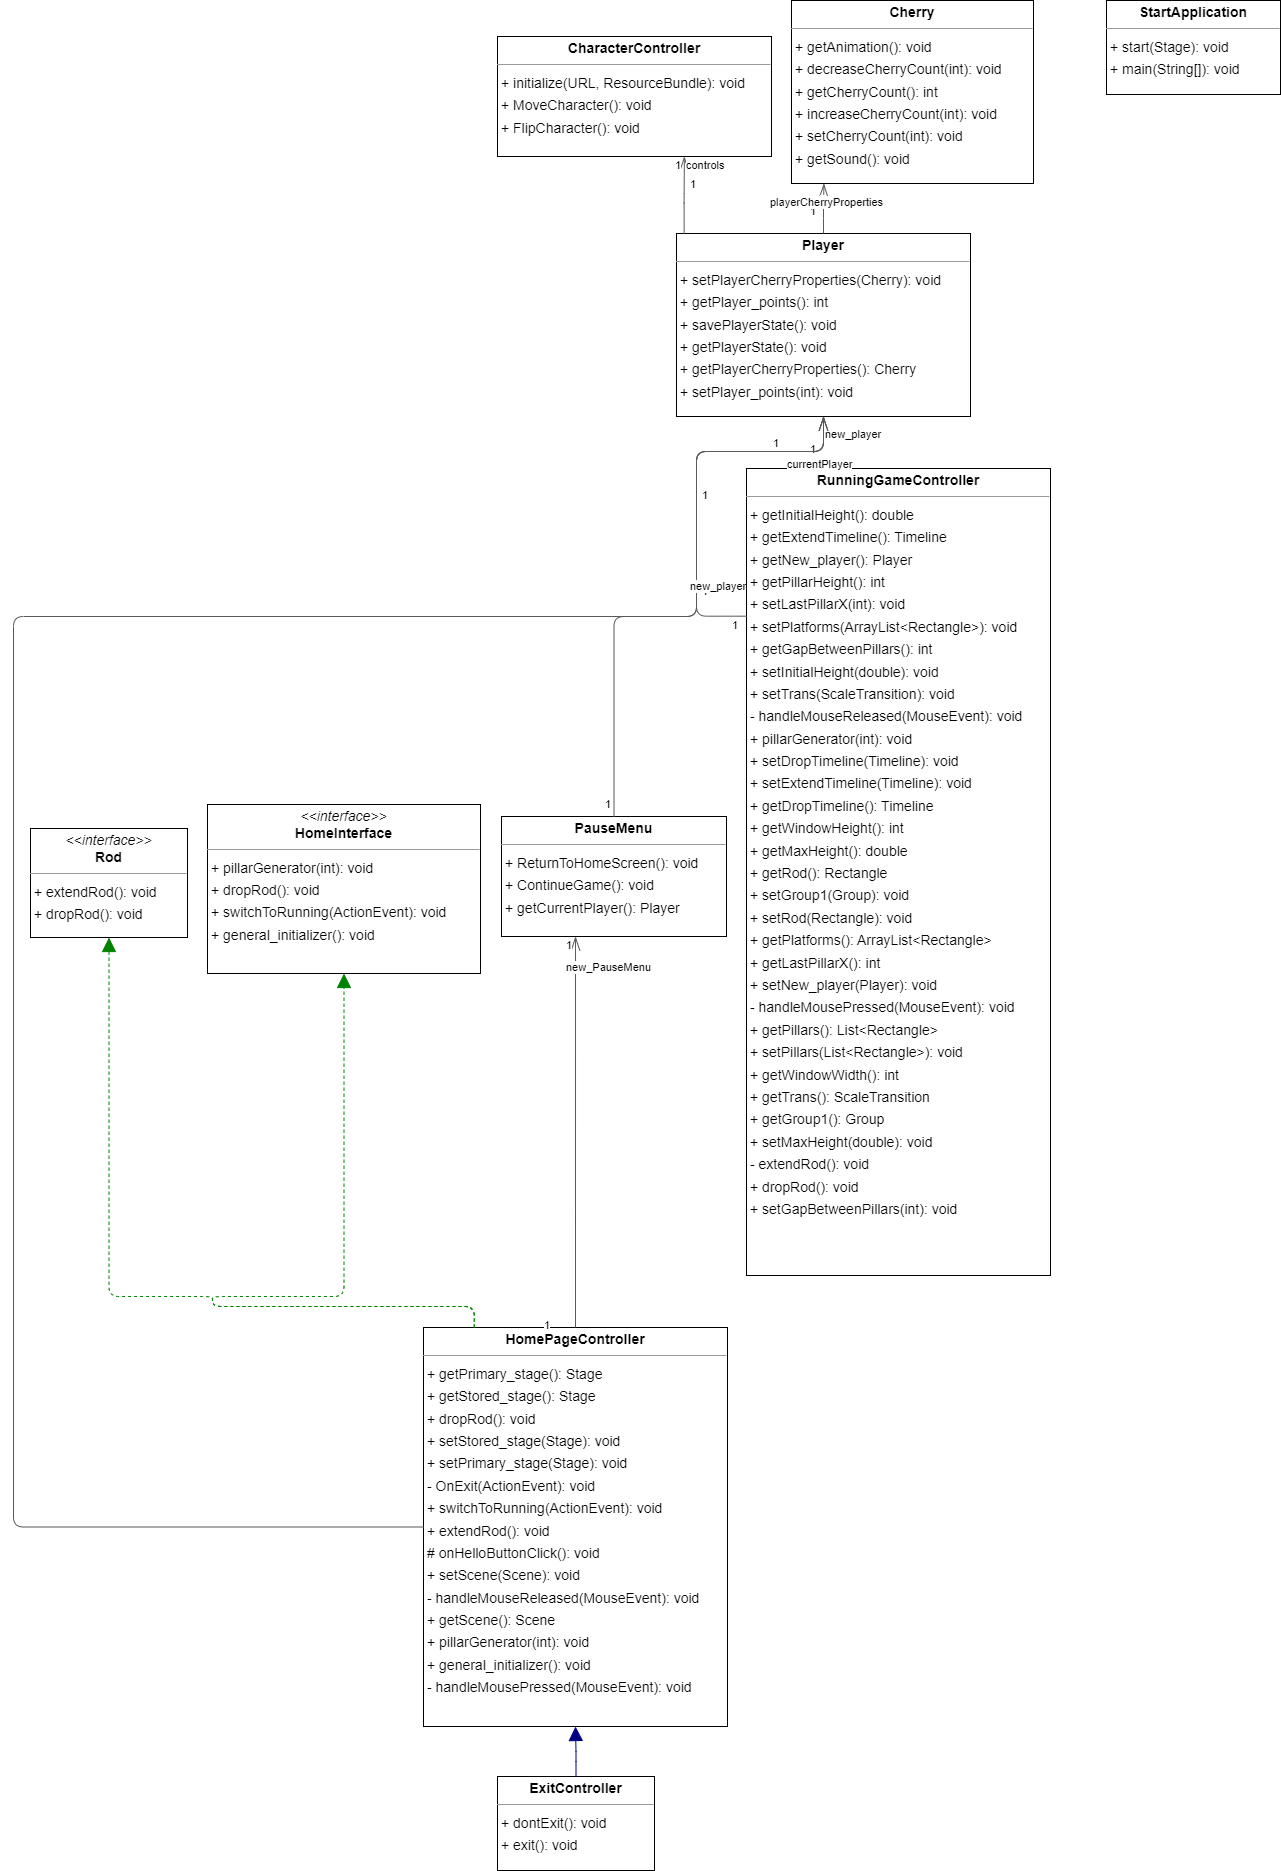

The diagram above was exported from draw.io. Its source (the exported page's mxGraphModel, read from the mxfile embedded in the PNG):
<mxGraphModel dx="1450" dy="934" grid="1" gridSize="10" guides="1" tooltips="1" connect="1" arrows="1" fold="1" page="0" pageScale="1" pageWidth="850" pageHeight="1100" background="none" math="0" shadow="0">
  <root>
    <mxCell id="0" />
    <mxCell id="1" parent="0" />
    <mxCell id="node1" value="&lt;p style=&quot;margin:0px;margin-top:4px;text-align:center;&quot;&gt;&lt;b&gt;CharacterController&lt;/b&gt;&lt;/p&gt;&lt;hr size=&quot;1&quot;/&gt;&lt;p style=&quot;margin:0 0 0 4px;line-height:1.6;&quot;&gt;+ initialize(URL, ResourceBundle): void&lt;br/&gt;+ MoveCharacter(): void&lt;br/&gt;+ FlipCharacter(): void&lt;/p&gt;" style="verticalAlign=top;align=left;overflow=fill;fontSize=14;fontFamily=Helvetica;html=1;rounded=0;shadow=0;comic=0;labelBackgroundColor=none;strokeWidth=1;" parent="1" vertex="1">
      <mxGeometry x="349" y="22" width="274" height="120" as="geometry" />
    </mxCell>
    <mxCell id="node6" value="&lt;p style=&quot;margin:0px;margin-top:4px;text-align:center;&quot;&gt;&lt;b&gt;Cherry&lt;/b&gt;&lt;/p&gt;&lt;hr size=&quot;1&quot;/&gt;&lt;p style=&quot;margin:0 0 0 4px;line-height:1.6;&quot;&gt;+ getAnimation(): void&lt;br/&gt;+ decreaseCherryCount(int): void&lt;br/&gt;+ getCherryCount(): int&lt;br/&gt;+ increaseCherryCount(int): void&lt;br/&gt;+ setCherryCount(int): void&lt;br/&gt;+ getSound(): void&lt;/p&gt;" style="verticalAlign=top;align=left;overflow=fill;fontSize=14;fontFamily=Helvetica;html=1;rounded=0;shadow=0;comic=0;labelBackgroundColor=none;strokeWidth=1;" parent="1" vertex="1">
      <mxGeometry x="643" y="-14" width="242" height="183" as="geometry" />
    </mxCell>
    <mxCell id="node3" value="&lt;p style=&quot;margin:0px;margin-top:4px;text-align:center;&quot;&gt;&lt;b&gt;ExitController&lt;/b&gt;&lt;/p&gt;&lt;hr size=&quot;1&quot;/&gt;&lt;p style=&quot;margin:0 0 0 4px;line-height:1.6;&quot;&gt;+ dontExit(): void&lt;br/&gt;+ exit(): void&lt;/p&gt;" style="verticalAlign=top;align=left;overflow=fill;fontSize=14;fontFamily=Helvetica;html=1;rounded=0;shadow=0;comic=0;labelBackgroundColor=none;strokeWidth=1;" parent="1" vertex="1">
      <mxGeometry x="349" y="1762" width="157" height="94" as="geometry" />
    </mxCell>
    <mxCell id="node0" value="&lt;p style=&quot;margin:0px;margin-top:4px;text-align:center;&quot;&gt;&lt;i&gt;&amp;lt;&amp;lt;interface&amp;gt;&amp;gt;&lt;/i&gt;&lt;br/&gt;&lt;b&gt;HomeInterface&lt;/b&gt;&lt;/p&gt;&lt;hr size=&quot;1&quot;/&gt;&lt;p style=&quot;margin:0 0 0 4px;line-height:1.6;&quot;&gt;+ pillarGenerator(int): void&lt;br/&gt;+ dropRod(): void&lt;br/&gt;+ switchToRunning(ActionEvent): void&lt;br/&gt;+ general_initializer(): void&lt;/p&gt;" style="verticalAlign=top;align=left;overflow=fill;fontSize=14;fontFamily=Helvetica;html=1;rounded=0;shadow=0;comic=0;labelBackgroundColor=none;strokeWidth=1;" parent="1" vertex="1">
      <mxGeometry x="59" y="790" width="273" height="169" as="geometry" />
    </mxCell>
    <mxCell id="node9" value="&lt;p style=&quot;margin:0px;margin-top:4px;text-align:center;&quot;&gt;&lt;b&gt;HomePageController&lt;/b&gt;&lt;/p&gt;&lt;hr size=&quot;1&quot;/&gt;&lt;p style=&quot;margin:0 0 0 4px;line-height:1.6;&quot;&gt;+ getPrimary_stage(): Stage&lt;br/&gt;+ getStored_stage(): Stage&lt;br/&gt;+ dropRod(): void&lt;br/&gt;+ setStored_stage(Stage): void&lt;br/&gt;+ setPrimary_stage(Stage): void&lt;br/&gt;- OnExit(ActionEvent): void&lt;br/&gt;+ switchToRunning(ActionEvent): void&lt;br/&gt;+ extendRod(): void&lt;br/&gt;# onHelloButtonClick(): void&lt;br/&gt;+ setScene(Scene): void&lt;br/&gt;- handleMouseReleased(MouseEvent): void&lt;br/&gt;+ getScene(): Scene&lt;br/&gt;+ pillarGenerator(int): void&lt;br/&gt;+ general_initializer(): void&lt;br/&gt;- handleMousePressed(MouseEvent): void&lt;/p&gt;" style="verticalAlign=top;align=left;overflow=fill;fontSize=14;fontFamily=Helvetica;html=1;rounded=0;shadow=0;comic=0;labelBackgroundColor=none;strokeWidth=1;" parent="1" vertex="1">
      <mxGeometry x="275" y="1313" width="304" height="399" as="geometry" />
    </mxCell>
    <mxCell id="node4" value="&lt;p style=&quot;margin:0px;margin-top:4px;text-align:center;&quot;&gt;&lt;b&gt;PauseMenu&lt;/b&gt;&lt;/p&gt;&lt;hr size=&quot;1&quot;/&gt;&lt;p style=&quot;margin:0 0 0 4px;line-height:1.6;&quot;&gt;+ ReturnToHomeScreen(): void&lt;br/&gt;+ ContinueGame(): void&lt;br/&gt;+ getCurrentPlayer(): Player&lt;/p&gt;" style="verticalAlign=top;align=left;overflow=fill;fontSize=14;fontFamily=Helvetica;html=1;rounded=0;shadow=0;comic=0;labelBackgroundColor=none;strokeWidth=1;" parent="1" vertex="1">
      <mxGeometry x="353" y="802" width="225" height="120" as="geometry" />
    </mxCell>
    <mxCell id="node2" value="&lt;p style=&quot;margin:0px;margin-top:4px;text-align:center;&quot;&gt;&lt;b&gt;Player&lt;/b&gt;&lt;/p&gt;&lt;hr size=&quot;1&quot;/&gt;&lt;p style=&quot;margin:0 0 0 4px;line-height:1.6;&quot;&gt;+ setPlayerCherryProperties(Cherry): void&lt;br/&gt;+ getPlayer_points(): int&lt;br/&gt;+ savePlayerState(): void&lt;br/&gt;+ getPlayerState(): void&lt;br/&gt;+ getPlayerCherryProperties(): Cherry&lt;br/&gt;+ setPlayer_points(int): void&lt;/p&gt;" style="verticalAlign=top;align=left;overflow=fill;fontSize=14;fontFamily=Helvetica;html=1;rounded=0;shadow=0;comic=0;labelBackgroundColor=none;strokeWidth=1;" parent="1" vertex="1">
      <mxGeometry x="528" y="219" width="294" height="183" as="geometry" />
    </mxCell>
    <mxCell id="node5" value="&lt;p style=&quot;margin:0px;margin-top:4px;text-align:center;&quot;&gt;&lt;i&gt;&amp;lt;&amp;lt;interface&amp;gt;&amp;gt;&lt;/i&gt;&lt;br/&gt;&lt;b&gt;Rod&lt;/b&gt;&lt;/p&gt;&lt;hr size=&quot;1&quot;/&gt;&lt;p style=&quot;margin:0 0 0 4px;line-height:1.6;&quot;&gt;+ extendRod(): void&lt;br/&gt;+ dropRod(): void&lt;/p&gt;" style="verticalAlign=top;align=left;overflow=fill;fontSize=14;fontFamily=Helvetica;html=1;rounded=0;shadow=0;comic=0;labelBackgroundColor=none;strokeWidth=1;" parent="1" vertex="1">
      <mxGeometry x="-118" y="814" width="157" height="109" as="geometry" />
    </mxCell>
    <mxCell id="node8" value="&lt;p style=&quot;margin:0px;margin-top:4px;text-align:center;&quot;&gt;&lt;b&gt;RunningGameController&lt;/b&gt;&lt;/p&gt;&lt;hr size=&quot;1&quot;/&gt;&lt;p style=&quot;margin:0 0 0 4px;line-height:1.6;&quot;&gt;+ getInitialHeight(): double&lt;br/&gt;+ getExtendTimeline(): Timeline&lt;br/&gt;+ getNew_player(): Player&lt;br/&gt;+ getPillarHeight(): int&lt;br/&gt;+ setLastPillarX(int): void&lt;br/&gt;+ setPlatforms(ArrayList&amp;lt;Rectangle&amp;gt;): void&lt;br/&gt;+ getGapBetweenPillars(): int&lt;br/&gt;+ setInitialHeight(double): void&lt;br/&gt;+ setTrans(ScaleTransition): void&lt;br/&gt;- handleMouseReleased(MouseEvent): void&lt;br/&gt;+ pillarGenerator(int): void&lt;br/&gt;+ setDropTimeline(Timeline): void&lt;br/&gt;+ setExtendTimeline(Timeline): void&lt;br/&gt;+ getDropTimeline(): Timeline&lt;br/&gt;+ getWindowHeight(): int&lt;br/&gt;+ getMaxHeight(): double&lt;br/&gt;+ getRod(): Rectangle&lt;br/&gt;+ setGroup1(Group): void&lt;br/&gt;+ setRod(Rectangle): void&lt;br/&gt;+ getPlatforms(): ArrayList&amp;lt;Rectangle&amp;gt;&lt;br/&gt;+ getLastPillarX(): int&lt;br/&gt;+ setNew_player(Player): void&lt;br/&gt;- handleMousePressed(MouseEvent): void&lt;br/&gt;+ getPillars(): List&amp;lt;Rectangle&amp;gt;&lt;br/&gt;+ setPillars(List&amp;lt;Rectangle&amp;gt;): void&lt;br/&gt;+ getWindowWidth(): int&lt;br/&gt;+ getTrans(): ScaleTransition&lt;br/&gt;+ getGroup1(): Group&lt;br/&gt;+ setMaxHeight(double): void&lt;br/&gt;- extendRod(): void&lt;br/&gt;+ dropRod(): void&lt;br/&gt;+ setGapBetweenPillars(int): void&lt;/p&gt;" style="verticalAlign=top;align=left;overflow=fill;fontSize=14;fontFamily=Helvetica;html=1;rounded=0;shadow=0;comic=0;labelBackgroundColor=none;strokeWidth=1;" parent="1" vertex="1">
      <mxGeometry x="598" y="454" width="304" height="807" as="geometry" />
    </mxCell>
    <mxCell id="node7" value="&lt;p style=&quot;margin:0px;margin-top:4px;text-align:center;&quot;&gt;&lt;b&gt;StartApplication&lt;/b&gt;&lt;/p&gt;&lt;hr size=&quot;1&quot;/&gt;&lt;p style=&quot;margin:0 0 0 4px;line-height:1.6;&quot;&gt;+ start(Stage): void&lt;br/&gt;+ main(String[]): void&lt;/p&gt;" style="verticalAlign=top;align=left;overflow=fill;fontSize=14;fontFamily=Helvetica;html=1;rounded=0;shadow=0;comic=0;labelBackgroundColor=none;strokeWidth=1;" parent="1" vertex="1">
      <mxGeometry x="958" y="-14" width="174" height="94" as="geometry" />
    </mxCell>
    <mxCell id="edge2" value="" style="html=1;rounded=1;edgeStyle=orthogonalEdgeStyle;dashed=0;startArrow=none;endArrow=block;endSize=12;strokeColor=#000082;exitX=0.500;exitY=0.001;exitDx=0;exitDy=0;entryX=0.500;entryY=1.000;entryDx=0;entryDy=0;" parent="1" source="node3" target="node9" edge="1">
      <mxGeometry width="50" height="50" relative="1" as="geometry">
        <Array as="points" />
      </mxGeometry>
    </mxCell>
    <mxCell id="edge1" value="" style="html=1;rounded=1;edgeStyle=orthogonalEdgeStyle;dashed=1;startArrow=none;endArrow=block;endSize=12;strokeColor=#008200;exitX=0.167;exitY=0.000;exitDx=0;exitDy=0;entryX=0.500;entryY=1.000;entryDx=0;entryDy=0;" parent="1" source="node9" target="node0" edge="1">
      <mxGeometry width="50" height="50" relative="1" as="geometry">
        <Array as="points">
          <mxPoint x="326" y="1292" />
          <mxPoint x="64" y="1292" />
          <mxPoint x="64" y="1282" />
          <mxPoint x="195" y="1282" />
        </Array>
      </mxGeometry>
    </mxCell>
    <mxCell id="edge8" value="" style="html=1;rounded=1;edgeStyle=orthogonalEdgeStyle;dashed=0;startArrow=diamondThinstartSize=12;endArrow=openThin;endSize=12;strokeColor=#595959;exitX=0.500;exitY=0.000;exitDx=0;exitDy=0;entryX=0.329;entryY=1.000;entryDx=0;entryDy=0;" parent="1" source="node9" target="node4" edge="1">
      <mxGeometry width="50" height="50" relative="1" as="geometry">
        <Array as="points" />
      </mxGeometry>
    </mxCell>
    <mxCell id="label48" value="1" style="edgeLabel;resizable=0;html=1;align=left;verticalAlign=top;strokeColor=default;" parent="edge8" vertex="1" connectable="0">
      <mxGeometry x="394" y="1298" as="geometry" />
    </mxCell>
    <mxCell id="label52" value="1" style="edgeLabel;resizable=0;html=1;align=left;verticalAlign=top;strokeColor=default;" parent="edge8" vertex="1" connectable="0">
      <mxGeometry x="416" y="918" as="geometry" />
    </mxCell>
    <mxCell id="label53" value="new_PauseMenu" style="edgeLabel;resizable=0;html=1;align=left;verticalAlign=top;strokeColor=default;" parent="edge8" vertex="1" connectable="0">
      <mxGeometry x="416" y="940" as="geometry" />
    </mxCell>
    <mxCell id="edge6" value="" style="html=1;rounded=1;edgeStyle=orthogonalEdgeStyle;dashed=0;startArrow=diamondThinstartSize=12;endArrow=openThin;endSize=12;strokeColor=#595959;exitX=0.000;exitY=0.500;exitDx=0;exitDy=0;entryX=0.500;entryY=1.000;entryDx=0;entryDy=0;" parent="1" source="node9" target="node2" edge="1">
      <mxGeometry width="50" height="50" relative="1" as="geometry">
        <Array as="points">
          <mxPoint x="-135" y="1513" />
          <mxPoint x="-135" y="602" />
          <mxPoint x="548" y="602" />
          <mxPoint x="548" y="437" />
          <mxPoint x="675" y="437" />
        </Array>
      </mxGeometry>
    </mxCell>
    <mxCell id="label36" value="1" style="edgeLabel;resizable=0;html=1;align=left;verticalAlign=top;strokeColor=default;" parent="edge6" vertex="1" connectable="0">
      <mxGeometry x="552" y="468" as="geometry" />
    </mxCell>
    <mxCell id="label40" value="1" style="edgeLabel;resizable=0;html=1;align=left;verticalAlign=top;strokeColor=default;" parent="edge6" vertex="1" connectable="0">
      <mxGeometry x="660" y="422" as="geometry" />
    </mxCell>
    <mxCell id="label41" value="new_player" style="edgeLabel;resizable=0;html=1;align=left;verticalAlign=top;strokeColor=default;" parent="edge6" vertex="1" connectable="0">
      <mxGeometry x="675" y="407" as="geometry" />
    </mxCell>
    <mxCell id="edge0" value="" style="html=1;rounded=1;edgeStyle=orthogonalEdgeStyle;dashed=1;startArrow=none;endArrow=block;endSize=12;strokeColor=#008200;exitX=0.167;exitY=0.000;exitDx=0;exitDy=0;entryX=0.500;entryY=1.001;entryDx=0;entryDy=0;" parent="1" source="node9" target="node5" edge="1">
      <mxGeometry width="50" height="50" relative="1" as="geometry">
        <Array as="points">
          <mxPoint x="326" y="1292" />
          <mxPoint x="64" y="1292" />
          <mxPoint x="64" y="1282" />
          <mxPoint x="-39" y="1282" />
        </Array>
      </mxGeometry>
    </mxCell>
    <mxCell id="edge3" value="" style="html=1;rounded=1;edgeStyle=orthogonalEdgeStyle;dashed=0;startArrow=diamondThinstartSize=12;endArrow=openThin;endSize=12;strokeColor=#595959;exitX=0.500;exitY=0.000;exitDx=0;exitDy=0;entryX=0.500;entryY=1.000;entryDx=0;entryDy=0;" parent="1" source="node4" target="node2" edge="1">
      <mxGeometry width="50" height="50" relative="1" as="geometry">
        <Array as="points">
          <mxPoint x="466" y="602" />
          <mxPoint x="548" y="602" />
          <mxPoint x="548" y="437" />
          <mxPoint x="675" y="437" />
        </Array>
      </mxGeometry>
    </mxCell>
    <mxCell id="label18" value="1" style="edgeLabel;resizable=0;html=1;align=left;verticalAlign=top;strokeColor=default;" parent="edge3" vertex="1" connectable="0">
      <mxGeometry x="455" y="777" as="geometry" />
    </mxCell>
    <mxCell id="label22" value="1" style="edgeLabel;resizable=0;html=1;align=left;verticalAlign=top;strokeColor=default;" parent="edge3" vertex="1" connectable="0">
      <mxGeometry x="623" y="416" as="geometry" />
    </mxCell>
    <mxCell id="label23" value="currentPlayer" style="edgeLabel;resizable=0;html=1;align=left;verticalAlign=top;strokeColor=default;" parent="edge3" vertex="1" connectable="0">
      <mxGeometry x="637" y="437" as="geometry" />
    </mxCell>
    <mxCell id="edge5" value="" style="html=1;rounded=1;edgeStyle=orthogonalEdgeStyle;dashed=0;startArrow=diamondThinstartSize=12;endArrow=openThin;endSize=12;strokeColor=#595959;exitX=0.026;exitY=0.000;exitDx=0;exitDy=0;entryX=0.682;entryY=1.000;entryDx=0;entryDy=0;" parent="1" source="node2" target="node1" edge="1">
      <mxGeometry width="50" height="50" relative="1" as="geometry">
        <Array as="points" />
      </mxGeometry>
    </mxCell>
    <mxCell id="label30" value="1" style="edgeLabel;resizable=0;html=1;align=left;verticalAlign=top;strokeColor=default;" parent="edge5" vertex="1" connectable="0">
      <mxGeometry x="540" y="157" as="geometry" />
    </mxCell>
    <mxCell id="label34" value="1" style="edgeLabel;resizable=0;html=1;align=left;verticalAlign=top;strokeColor=default;" parent="edge5" vertex="1" connectable="0">
      <mxGeometry x="525" y="138" as="geometry" />
    </mxCell>
    <mxCell id="label35" value="controls" style="edgeLabel;resizable=0;html=1;align=left;verticalAlign=top;strokeColor=default;" parent="edge5" vertex="1" connectable="0">
      <mxGeometry x="536" y="138" as="geometry" />
    </mxCell>
    <mxCell id="edge7" value="" style="html=1;rounded=1;edgeStyle=orthogonalEdgeStyle;dashed=0;startArrow=diamondThinstartSize=12;endArrow=openThin;endSize=12;strokeColor=#595959;exitX=0.500;exitY=0.000;exitDx=0;exitDy=0;entryX=0.134;entryY=1.000;entryDx=0;entryDy=0;" parent="1" source="node2" target="node6" edge="1">
      <mxGeometry width="50" height="50" relative="1" as="geometry">
        <Array as="points" />
      </mxGeometry>
    </mxCell>
    <mxCell id="label42" value="1" style="edgeLabel;resizable=0;html=1;align=left;verticalAlign=top;strokeColor=default;" parent="edge7" vertex="1" connectable="0">
      <mxGeometry x="670" y="174" as="geometry" />
    </mxCell>
    <mxCell id="label46" value="1" style="edgeLabel;resizable=0;html=1;align=left;verticalAlign=top;strokeColor=default;" parent="edge7" vertex="1" connectable="0">
      <mxGeometry x="660" y="184" as="geometry" />
    </mxCell>
    <mxCell id="label47" value="playerCherryProperties" style="edgeLabel;resizable=0;html=1;align=left;verticalAlign=top;strokeColor=default;" parent="edge7" vertex="1" connectable="0">
      <mxGeometry x="620" y="175" as="geometry" />
    </mxCell>
    <mxCell id="edge10" value="" style="html=1;rounded=1;edgeStyle=orthogonalEdgeStyle;dashed=0;startArrow=diamondThinstartSize=12;endArrow=openThin;endSize=12;strokeColor=#595959;exitX=0.000;exitY=0.183;exitDx=0;exitDy=0;entryX=0.500;entryY=1.000;entryDx=0;entryDy=0;" parent="1" source="node8" target="node2" edge="1">
      <mxGeometry width="50" height="50" relative="1" as="geometry">
        <Array as="points">
          <mxPoint x="548" y="602" />
          <mxPoint x="548" y="437" />
          <mxPoint x="675" y="437" />
        </Array>
      </mxGeometry>
    </mxCell>
    <mxCell id="label60" value="1" style="edgeLabel;resizable=0;html=1;align=left;verticalAlign=top;strokeColor=default;" parent="edge10" vertex="1" connectable="0">
      <mxGeometry x="582" y="598" as="geometry" />
    </mxCell>
    <mxCell id="label64" value="1" style="edgeLabel;resizable=0;html=1;align=left;verticalAlign=top;strokeColor=default;" parent="edge10" vertex="1" connectable="0">
      <mxGeometry x="552" y="564" as="geometry" />
    </mxCell>
    <mxCell id="label65" value="new_player" style="edgeLabel;resizable=0;html=1;align=left;verticalAlign=top;strokeColor=default;" parent="edge10" vertex="1" connectable="0">
      <mxGeometry x="540" y="559" as="geometry" />
    </mxCell>
  </root>
</mxGraphModel>